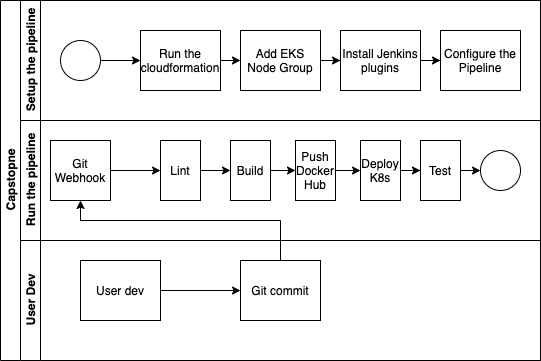

The diagram above was exported from draw.io. Its source (the exported page's mxGraphModel, read from the mxfile embedded in the PNG):
<mxGraphModel dx="1306" dy="750" grid="1" gridSize="10" guides="1" tooltips="1" connect="1" arrows="1" fold="1" page="1" pageScale="1" pageWidth="827" pageHeight="1169" math="0" shadow="0">
  <root>
    <mxCell id="0" />
    <mxCell id="1" parent="0" />
    <mxCell id="dNxyNK7c78bLwvsdeMH5-19" value="Capstopne" style="swimlane;html=1;childLayout=stackLayout;resizeParent=1;resizeParentMax=0;horizontal=0;startSize=20;horizontalStack=0;" parent="1" vertex="1">
      <mxGeometry x="120" y="120" width="540" height="360" as="geometry" />
    </mxCell>
    <mxCell id="dNxyNK7c78bLwvsdeMH5-20" value="Setup the pipeline" style="swimlane;html=1;startSize=20;horizontal=0;" parent="dNxyNK7c78bLwvsdeMH5-19" vertex="1">
      <mxGeometry x="20" width="520" height="120" as="geometry" />
    </mxCell>
    <mxCell id="dNxyNK7c78bLwvsdeMH5-25" value="" style="edgeStyle=orthogonalEdgeStyle;rounded=0;orthogonalLoop=1;jettySize=auto;html=1;" parent="dNxyNK7c78bLwvsdeMH5-20" source="dNxyNK7c78bLwvsdeMH5-23" target="dNxyNK7c78bLwvsdeMH5-24" edge="1">
      <mxGeometry relative="1" as="geometry" />
    </mxCell>
    <mxCell id="dNxyNK7c78bLwvsdeMH5-23" value="" style="ellipse;whiteSpace=wrap;html=1;" parent="dNxyNK7c78bLwvsdeMH5-20" vertex="1">
      <mxGeometry x="40" y="40" width="40" height="40" as="geometry" />
    </mxCell>
    <mxCell id="e3f0_TxknupIfRJGUcYZ-3" style="edgeStyle=orthogonalEdgeStyle;rounded=0;orthogonalLoop=1;jettySize=auto;html=1;exitX=1;exitY=0.5;exitDx=0;exitDy=0;entryX=0;entryY=0.5;entryDx=0;entryDy=0;" edge="1" parent="dNxyNK7c78bLwvsdeMH5-20" source="dNxyNK7c78bLwvsdeMH5-24" target="e3f0_TxknupIfRJGUcYZ-2">
      <mxGeometry relative="1" as="geometry" />
    </mxCell>
    <mxCell id="dNxyNK7c78bLwvsdeMH5-24" value="Run the cloudformation" style="rounded=0;whiteSpace=wrap;html=1;fontFamily=Helvetica;fontSize=12;fontColor=#000000;align=center;" parent="dNxyNK7c78bLwvsdeMH5-20" vertex="1">
      <mxGeometry x="120" y="30" width="80" height="60" as="geometry" />
    </mxCell>
    <mxCell id="e3f0_TxknupIfRJGUcYZ-4" style="edgeStyle=orthogonalEdgeStyle;rounded=0;orthogonalLoop=1;jettySize=auto;html=1;exitX=1;exitY=0.5;exitDx=0;exitDy=0;" edge="1" parent="dNxyNK7c78bLwvsdeMH5-20" source="e3f0_TxknupIfRJGUcYZ-2" target="dNxyNK7c78bLwvsdeMH5-30">
      <mxGeometry relative="1" as="geometry" />
    </mxCell>
    <mxCell id="e3f0_TxknupIfRJGUcYZ-2" value="Add EKS Node Group" style="rounded=0;whiteSpace=wrap;html=1;fontFamily=Helvetica;fontSize=12;fontColor=#000000;align=center;" vertex="1" parent="dNxyNK7c78bLwvsdeMH5-20">
      <mxGeometry x="220" y="30" width="80" height="60" as="geometry" />
    </mxCell>
    <mxCell id="e3f0_TxknupIfRJGUcYZ-24" value="" style="edgeStyle=orthogonalEdgeStyle;rounded=0;orthogonalLoop=1;jettySize=auto;html=1;" edge="1" parent="dNxyNK7c78bLwvsdeMH5-20" source="dNxyNK7c78bLwvsdeMH5-30" target="e3f0_TxknupIfRJGUcYZ-23">
      <mxGeometry relative="1" as="geometry" />
    </mxCell>
    <mxCell id="dNxyNK7c78bLwvsdeMH5-30" value="Install Jenkins plugins" style="rounded=0;whiteSpace=wrap;html=1;fontFamily=Helvetica;fontSize=12;fontColor=#000000;align=center;" parent="dNxyNK7c78bLwvsdeMH5-20" vertex="1">
      <mxGeometry x="320" y="30" width="80" height="60" as="geometry" />
    </mxCell>
    <mxCell id="e3f0_TxknupIfRJGUcYZ-23" value="Configure the Pipeline" style="rounded=0;whiteSpace=wrap;html=1;fontFamily=Helvetica;fontSize=12;fontColor=#000000;align=center;" vertex="1" parent="dNxyNK7c78bLwvsdeMH5-20">
      <mxGeometry x="420" y="30" width="80" height="60" as="geometry" />
    </mxCell>
    <mxCell id="dNxyNK7c78bLwvsdeMH5-22" value="Run the pipeline" style="swimlane;html=1;startSize=20;horizontal=0;" parent="dNxyNK7c78bLwvsdeMH5-19" vertex="1">
      <mxGeometry x="20" y="120" width="520" height="120" as="geometry" />
    </mxCell>
    <mxCell id="e3f0_TxknupIfRJGUcYZ-14" value="" style="edgeStyle=orthogonalEdgeStyle;rounded=0;orthogonalLoop=1;jettySize=auto;html=1;" edge="1" parent="dNxyNK7c78bLwvsdeMH5-22" source="e3f0_TxknupIfRJGUcYZ-5" target="e3f0_TxknupIfRJGUcYZ-13">
      <mxGeometry relative="1" as="geometry" />
    </mxCell>
    <mxCell id="e3f0_TxknupIfRJGUcYZ-5" value="Lint" style="rounded=0;whiteSpace=wrap;html=1;fontFamily=Helvetica;fontSize=12;fontColor=#000000;align=center;" vertex="1" parent="dNxyNK7c78bLwvsdeMH5-22">
      <mxGeometry x="140" y="20" width="40" height="60" as="geometry" />
    </mxCell>
    <mxCell id="e3f0_TxknupIfRJGUcYZ-31" value="" style="edgeStyle=orthogonalEdgeStyle;rounded=0;orthogonalLoop=1;jettySize=auto;html=1;" edge="1" parent="dNxyNK7c78bLwvsdeMH5-22" source="e3f0_TxknupIfRJGUcYZ-29" target="e3f0_TxknupIfRJGUcYZ-5">
      <mxGeometry relative="1" as="geometry" />
    </mxCell>
    <mxCell id="e3f0_TxknupIfRJGUcYZ-29" value="Git Webhook" style="rounded=0;whiteSpace=wrap;html=1;fontFamily=Helvetica;fontSize=12;fontColor=#000000;align=center;" vertex="1" parent="dNxyNK7c78bLwvsdeMH5-22">
      <mxGeometry x="30" y="20" width="60" height="60" as="geometry" />
    </mxCell>
    <mxCell id="e3f0_TxknupIfRJGUcYZ-16" value="" style="edgeStyle=orthogonalEdgeStyle;rounded=0;orthogonalLoop=1;jettySize=auto;html=1;" edge="1" parent="dNxyNK7c78bLwvsdeMH5-22" source="e3f0_TxknupIfRJGUcYZ-13" target="e3f0_TxknupIfRJGUcYZ-15">
      <mxGeometry relative="1" as="geometry" />
    </mxCell>
    <mxCell id="e3f0_TxknupIfRJGUcYZ-13" value="Build" style="rounded=0;whiteSpace=wrap;html=1;fontFamily=Helvetica;fontSize=12;fontColor=#000000;align=center;" vertex="1" parent="dNxyNK7c78bLwvsdeMH5-22">
      <mxGeometry x="210" y="20" width="40" height="60" as="geometry" />
    </mxCell>
    <mxCell id="e3f0_TxknupIfRJGUcYZ-18" value="" style="edgeStyle=orthogonalEdgeStyle;rounded=0;orthogonalLoop=1;jettySize=auto;html=1;" edge="1" parent="dNxyNK7c78bLwvsdeMH5-22" source="e3f0_TxknupIfRJGUcYZ-15" target="e3f0_TxknupIfRJGUcYZ-17">
      <mxGeometry relative="1" as="geometry" />
    </mxCell>
    <mxCell id="e3f0_TxknupIfRJGUcYZ-15" value="Push Docker Hub" style="rounded=0;whiteSpace=wrap;html=1;fontFamily=Helvetica;fontSize=12;fontColor=#000000;align=center;" vertex="1" parent="dNxyNK7c78bLwvsdeMH5-22">
      <mxGeometry x="275" y="20" width="40" height="60" as="geometry" />
    </mxCell>
    <mxCell id="e3f0_TxknupIfRJGUcYZ-20" value="" style="edgeStyle=orthogonalEdgeStyle;rounded=0;orthogonalLoop=1;jettySize=auto;html=1;" edge="1" parent="dNxyNK7c78bLwvsdeMH5-22" source="e3f0_TxknupIfRJGUcYZ-17" target="e3f0_TxknupIfRJGUcYZ-19">
      <mxGeometry relative="1" as="geometry" />
    </mxCell>
    <mxCell id="e3f0_TxknupIfRJGUcYZ-17" value="Deploy K8s" style="rounded=0;whiteSpace=wrap;html=1;fontFamily=Helvetica;fontSize=12;fontColor=#000000;align=center;" vertex="1" parent="dNxyNK7c78bLwvsdeMH5-22">
      <mxGeometry x="340" y="20" width="40" height="60" as="geometry" />
    </mxCell>
    <mxCell id="e3f0_TxknupIfRJGUcYZ-22" style="edgeStyle=orthogonalEdgeStyle;rounded=0;orthogonalLoop=1;jettySize=auto;html=1;exitX=1;exitY=0.5;exitDx=0;exitDy=0;entryX=0;entryY=0.5;entryDx=0;entryDy=0;" edge="1" parent="dNxyNK7c78bLwvsdeMH5-22" source="e3f0_TxknupIfRJGUcYZ-19" target="e3f0_TxknupIfRJGUcYZ-21">
      <mxGeometry relative="1" as="geometry" />
    </mxCell>
    <mxCell id="e3f0_TxknupIfRJGUcYZ-19" value="Test" style="rounded=0;whiteSpace=wrap;html=1;fontFamily=Helvetica;fontSize=12;fontColor=#000000;align=center;" vertex="1" parent="dNxyNK7c78bLwvsdeMH5-22">
      <mxGeometry x="400" y="20" width="40" height="60" as="geometry" />
    </mxCell>
    <mxCell id="e3f0_TxknupIfRJGUcYZ-21" value="" style="ellipse;whiteSpace=wrap;html=1;" vertex="1" parent="dNxyNK7c78bLwvsdeMH5-22">
      <mxGeometry x="460" y="30" width="40" height="40" as="geometry" />
    </mxCell>
    <mxCell id="e3f0_TxknupIfRJGUcYZ-9" value="User Dev" style="swimlane;html=1;startSize=20;horizontal=0;" vertex="1" parent="dNxyNK7c78bLwvsdeMH5-19">
      <mxGeometry x="20" y="240" width="520" height="120" as="geometry" />
    </mxCell>
    <mxCell id="e3f0_TxknupIfRJGUcYZ-10" value="Git commit" style="rounded=0;whiteSpace=wrap;html=1;fontFamily=Helvetica;fontSize=12;fontColor=#000000;align=center;" vertex="1" parent="e3f0_TxknupIfRJGUcYZ-9">
      <mxGeometry x="220" y="20" width="80" height="60" as="geometry" />
    </mxCell>
    <mxCell id="e3f0_TxknupIfRJGUcYZ-27" value="" style="edgeStyle=orthogonalEdgeStyle;rounded=0;orthogonalLoop=1;jettySize=auto;html=1;" edge="1" parent="e3f0_TxknupIfRJGUcYZ-9" source="e3f0_TxknupIfRJGUcYZ-25" target="e3f0_TxknupIfRJGUcYZ-10">
      <mxGeometry relative="1" as="geometry" />
    </mxCell>
    <mxCell id="e3f0_TxknupIfRJGUcYZ-25" value="User dev" style="rounded=0;whiteSpace=wrap;html=1;fontFamily=Helvetica;fontSize=12;fontColor=#000000;align=center;" vertex="1" parent="e3f0_TxknupIfRJGUcYZ-9">
      <mxGeometry x="60" y="20" width="80" height="60" as="geometry" />
    </mxCell>
    <mxCell id="e3f0_TxknupIfRJGUcYZ-32" style="edgeStyle=orthogonalEdgeStyle;rounded=0;orthogonalLoop=1;jettySize=auto;html=1;entryX=0.5;entryY=1;entryDx=0;entryDy=0;" edge="1" parent="dNxyNK7c78bLwvsdeMH5-19" source="e3f0_TxknupIfRJGUcYZ-10" target="e3f0_TxknupIfRJGUcYZ-29">
      <mxGeometry relative="1" as="geometry">
        <Array as="points">
          <mxPoint x="280" y="220" />
          <mxPoint x="80" y="220" />
        </Array>
      </mxGeometry>
    </mxCell>
  </root>
</mxGraphModel>